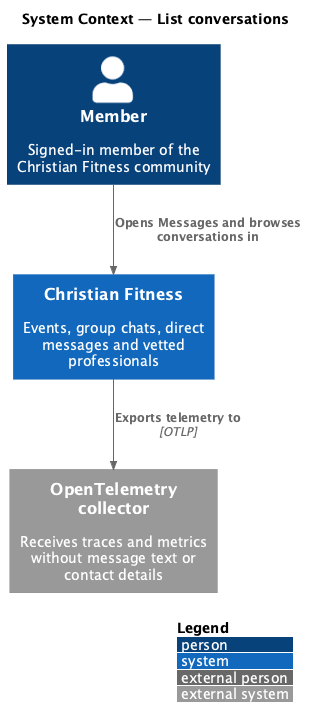

The diagram above was rendered by PlantUML. Its source (embedded in the PNG):
@startuml
!include <C4/C4_Context>
LAYOUT_WITH_LEGEND()
title System Context — List conversations

Person(member, "Member", "Signed-in member of the Christian Fitness community")
System(cf, "Christian Fitness", "Events, group chats, direct messages and vetted professionals")
System_Ext(otel, "OpenTelemetry collector", "Receives traces and metrics without message text or contact details")
Rel(member, cf, "Opens Messages and browses conversations in")
Rel(cf, otel, "Exports telemetry to", "OTLP")
@enduml